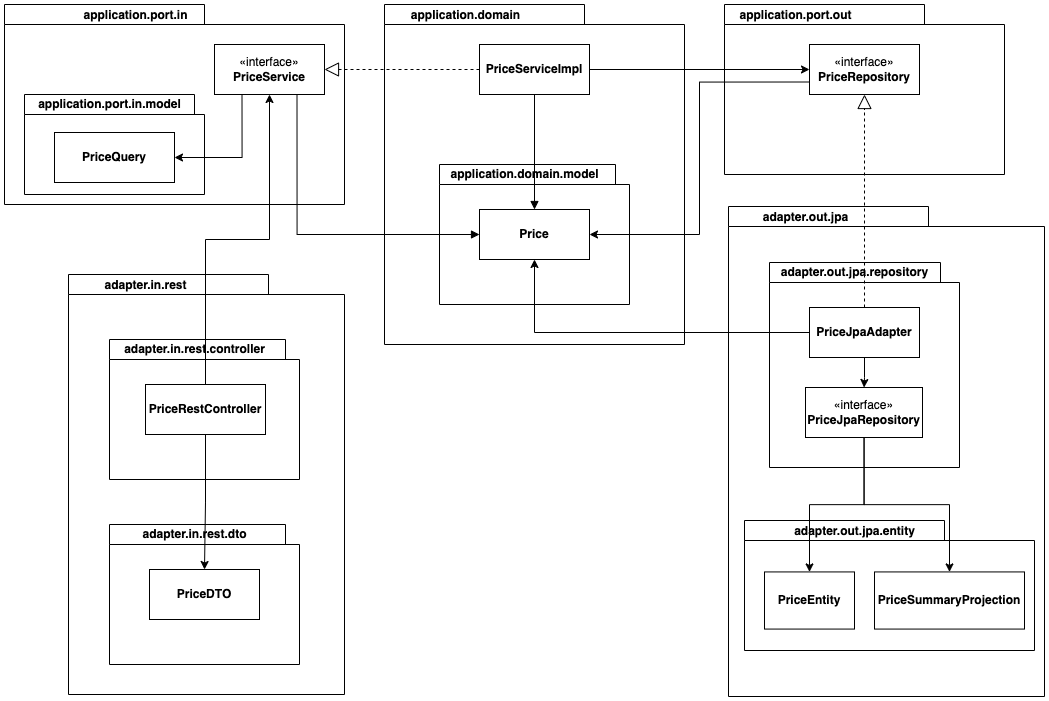

The diagram above was exported from draw.io. Its source (the exported page's mxGraphModel, read from the mxfile embedded in the PNG):
<mxGraphModel dx="1363" dy="757" grid="1" gridSize="10" guides="1" tooltips="1" connect="1" arrows="1" fold="1" page="1" pageScale="1" pageWidth="827" pageHeight="1169" math="0" shadow="0">
  <root>
    <mxCell id="0" />
    <mxCell id="1" parent="0" />
    <mxCell id="NQq1duZVx1vQZQGxKrYF-6" value="" style="group" parent="1" connectable="0" vertex="1">
      <mxGeometry x="430" y="180" width="320" height="440" as="geometry" />
    </mxCell>
    <mxCell id="NQq1duZVx1vQZQGxKrYF-7" value="" style="shape=folder;fontStyle=1;spacingTop=10;tabWidth=200;tabHeight=20;tabPosition=left;html=1;whiteSpace=wrap;" parent="NQq1duZVx1vQZQGxKrYF-6" vertex="1">
      <mxGeometry width="300" height="340" as="geometry" />
    </mxCell>
    <mxCell id="NQq1duZVx1vQZQGxKrYF-8" value="application.domain" style="text;align=center;fontStyle=1;verticalAlign=middle;spacingLeft=3;spacingRight=3;strokeColor=none;rotatable=0;points=[[0,0.5],[1,0.5]];portConstraint=eastwest;html=1;" parent="NQq1duZVx1vQZQGxKrYF-6" vertex="1">
      <mxGeometry width="162.16216216216216" height="21.904761904761905" as="geometry" />
    </mxCell>
    <mxCell id="NQq1duZVx1vQZQGxKrYF-9" value="&lt;b&gt;PriceServiceImpl&lt;/b&gt;" style="html=1;whiteSpace=wrap;" parent="NQq1duZVx1vQZQGxKrYF-6" vertex="1">
      <mxGeometry x="95" y="40" width="110" height="50" as="geometry" />
    </mxCell>
    <mxCell id="NQq1duZVx1vQZQGxKrYF-10" value="" style="group" parent="NQq1duZVx1vQZQGxKrYF-6" connectable="0" vertex="1">
      <mxGeometry x="55" y="160" width="190" height="140" as="geometry" />
    </mxCell>
    <mxCell id="NQq1duZVx1vQZQGxKrYF-11" value="" style="shape=folder;fontStyle=1;spacingTop=10;tabWidth=200;tabHeight=20;tabPosition=left;html=1;whiteSpace=wrap;" parent="NQq1duZVx1vQZQGxKrYF-10" vertex="1">
      <mxGeometry width="190" height="140" as="geometry" />
    </mxCell>
    <mxCell id="NQq1duZVx1vQZQGxKrYF-12" value="application.domain.model" style="text;align=center;fontStyle=1;verticalAlign=middle;spacingLeft=3;spacingRight=3;strokeColor=none;rotatable=0;points=[[0,0.5],[1,0.5]];portConstraint=eastwest;html=1;" parent="NQq1duZVx1vQZQGxKrYF-10" vertex="1">
      <mxGeometry width="170" height="20" as="geometry" />
    </mxCell>
    <mxCell id="NQq1duZVx1vQZQGxKrYF-14" value="&lt;b&gt;Price&lt;/b&gt;" style="html=1;whiteSpace=wrap;" parent="NQq1duZVx1vQZQGxKrYF-10" vertex="1">
      <mxGeometry x="40" y="45" width="110" height="50" as="geometry" />
    </mxCell>
    <mxCell id="NQq1duZVx1vQZQGxKrYF-17" value="" style="html=1;verticalAlign=bottom;endArrow=block;curved=0;rounded=0;exitX=0.5;exitY=1;exitDx=0;exitDy=0;" parent="NQq1duZVx1vQZQGxKrYF-6" source="NQq1duZVx1vQZQGxKrYF-9" target="NQq1duZVx1vQZQGxKrYF-14" edge="1">
      <mxGeometry width="80" relative="1" as="geometry">
        <mxPoint x="50" y="140" as="sourcePoint" />
        <mxPoint x="130" y="140" as="targetPoint" />
      </mxGeometry>
    </mxCell>
    <mxCell id="NQq1duZVx1vQZQGxKrYF-1" value="" style="shape=folder;fontStyle=1;spacingTop=10;tabWidth=200;tabHeight=20;tabPosition=left;html=1;whiteSpace=wrap;" parent="1" vertex="1">
      <mxGeometry x="50" y="180" width="340" height="200" as="geometry" />
    </mxCell>
    <mxCell id="NQq1duZVx1vQZQGxKrYF-15" value="" style="endArrow=block;dashed=1;endFill=0;endSize=12;html=1;rounded=0;exitX=0;exitY=0.5;exitDx=0;exitDy=0;entryX=1;entryY=0.5;entryDx=0;entryDy=0;" parent="1" source="NQq1duZVx1vQZQGxKrYF-9" target="NQq1duZVx1vQZQGxKrYF-5" edge="1">
      <mxGeometry width="160" relative="1" as="geometry">
        <mxPoint x="330" y="430" as="sourcePoint" />
        <mxPoint x="490" y="430" as="targetPoint" />
      </mxGeometry>
    </mxCell>
    <mxCell id="NQq1duZVx1vQZQGxKrYF-2" value="application.port.in" style="text;align=center;fontStyle=1;verticalAlign=middle;spacingLeft=3;spacingRight=3;strokeColor=none;rotatable=0;points=[[0,0.5],[1,0.5]];portConstraint=eastwest;html=1;" parent="1" vertex="1">
      <mxGeometry x="100" y="180" width="162.16216216216216" height="21.904761904761905" as="geometry" />
    </mxCell>
    <mxCell id="NQq1duZVx1vQZQGxKrYF-5" value="«interface»&lt;br&gt;&lt;b&gt;PriceService&lt;/b&gt;" style="html=1;whiteSpace=wrap;" parent="1" vertex="1">
      <mxGeometry x="260" y="220" width="110" height="50" as="geometry" />
    </mxCell>
    <mxCell id="NQq1duZVx1vQZQGxKrYF-19" value="" style="html=1;verticalAlign=bottom;endArrow=block;rounded=0;exitX=0.75;exitY=1;exitDx=0;exitDy=0;entryX=0;entryY=0.5;entryDx=0;entryDy=0;edgeStyle=orthogonalEdgeStyle;" parent="1" source="NQq1duZVx1vQZQGxKrYF-5" target="NQq1duZVx1vQZQGxKrYF-14" edge="1">
      <mxGeometry width="80" relative="1" as="geometry">
        <mxPoint x="590" y="280" as="sourcePoint" />
        <mxPoint x="590" y="395" as="targetPoint" />
      </mxGeometry>
    </mxCell>
    <mxCell id="NQq1duZVx1vQZQGxKrYF-20" value="" style="shape=folder;fontStyle=1;spacingTop=10;tabWidth=200;tabHeight=20;tabPosition=left;html=1;whiteSpace=wrap;" parent="1" vertex="1">
      <mxGeometry x="114" y="450" width="276" height="420" as="geometry" />
    </mxCell>
    <mxCell id="NQq1duZVx1vQZQGxKrYF-21" value="adapter.in.rest" style="text;align=center;fontStyle=1;verticalAlign=middle;spacingLeft=3;spacingRight=3;strokeColor=none;rotatable=0;points=[[0,0.5],[1,0.5]];portConstraint=eastwest;html=1;" parent="1" vertex="1">
      <mxGeometry x="110" y="450" width="162.16216216216216" height="21.904761904761905" as="geometry" />
    </mxCell>
    <mxCell id="NQq1duZVx1vQZQGxKrYF-25" value="" style="group" parent="1" connectable="0" vertex="1">
      <mxGeometry x="155" y="515" width="190" height="140" as="geometry" />
    </mxCell>
    <mxCell id="NQq1duZVx1vQZQGxKrYF-26" value="" style="shape=folder;fontStyle=1;spacingTop=10;tabWidth=200;tabHeight=20;tabPosition=left;html=1;whiteSpace=wrap;" parent="NQq1duZVx1vQZQGxKrYF-25" vertex="1">
      <mxGeometry width="190" height="140" as="geometry" />
    </mxCell>
    <mxCell id="NQq1duZVx1vQZQGxKrYF-27" value="adapter.in.rest.controller" style="text;align=center;fontStyle=1;verticalAlign=middle;spacingLeft=3;spacingRight=3;strokeColor=none;rotatable=0;points=[[0,0.5],[1,0.5]];portConstraint=eastwest;html=1;" parent="NQq1duZVx1vQZQGxKrYF-25" vertex="1">
      <mxGeometry width="170" height="20" as="geometry" />
    </mxCell>
    <mxCell id="NQq1duZVx1vQZQGxKrYF-28" value="&lt;b&gt;PriceRestController&lt;/b&gt;" style="html=1;whiteSpace=wrap;" parent="NQq1duZVx1vQZQGxKrYF-25" vertex="1">
      <mxGeometry x="36" y="45" width="120" height="50" as="geometry" />
    </mxCell>
    <mxCell id="NQq1duZVx1vQZQGxKrYF-30" style="edgeStyle=orthogonalEdgeStyle;rounded=0;orthogonalLoop=1;jettySize=auto;html=1;entryX=0.5;entryY=1;entryDx=0;entryDy=0;" parent="1" source="NQq1duZVx1vQZQGxKrYF-28" target="NQq1duZVx1vQZQGxKrYF-5" edge="1">
      <mxGeometry relative="1" as="geometry" />
    </mxCell>
    <mxCell id="NQq1duZVx1vQZQGxKrYF-31" value="" style="group" parent="1" connectable="0" vertex="1">
      <mxGeometry x="155" y="700" width="190" height="140" as="geometry" />
    </mxCell>
    <mxCell id="NQq1duZVx1vQZQGxKrYF-32" value="" style="shape=folder;fontStyle=1;spacingTop=10;tabWidth=200;tabHeight=20;tabPosition=left;html=1;whiteSpace=wrap;" parent="NQq1duZVx1vQZQGxKrYF-31" vertex="1">
      <mxGeometry width="190" height="140" as="geometry" />
    </mxCell>
    <mxCell id="NQq1duZVx1vQZQGxKrYF-33" value="adapter.in.rest.dto" style="text;align=center;fontStyle=1;verticalAlign=middle;spacingLeft=3;spacingRight=3;strokeColor=none;rotatable=0;points=[[0,0.5],[1,0.5]];portConstraint=eastwest;html=1;" parent="NQq1duZVx1vQZQGxKrYF-31" vertex="1">
      <mxGeometry width="170" height="20" as="geometry" />
    </mxCell>
    <mxCell id="NQq1duZVx1vQZQGxKrYF-34" value="&lt;b&gt;PriceDTO&lt;/b&gt;" style="html=1;whiteSpace=wrap;" parent="NQq1duZVx1vQZQGxKrYF-31" vertex="1">
      <mxGeometry x="40" y="45" width="110" height="50" as="geometry" />
    </mxCell>
    <mxCell id="NQq1duZVx1vQZQGxKrYF-35" style="edgeStyle=orthogonalEdgeStyle;rounded=0;orthogonalLoop=1;jettySize=auto;html=1;exitX=0.5;exitY=1;exitDx=0;exitDy=0;entryX=0.5;entryY=0;entryDx=0;entryDy=0;" parent="1" source="NQq1duZVx1vQZQGxKrYF-28" target="NQq1duZVx1vQZQGxKrYF-34" edge="1">
      <mxGeometry relative="1" as="geometry" />
    </mxCell>
    <mxCell id="YDjV-W7G2VudwVqUhvqS-1" value="" style="shape=folder;fontStyle=1;spacingTop=10;tabWidth=200;tabHeight=20;tabPosition=left;html=1;whiteSpace=wrap;" vertex="1" parent="1">
      <mxGeometry x="770" y="180" width="280" height="170" as="geometry" />
    </mxCell>
    <mxCell id="YDjV-W7G2VudwVqUhvqS-2" value="application.port.out" style="text;align=center;fontStyle=1;verticalAlign=middle;spacingLeft=3;spacingRight=3;strokeColor=none;rotatable=0;points=[[0,0.5],[1,0.5]];portConstraint=eastwest;html=1;" vertex="1" parent="1">
      <mxGeometry x="760" y="180" width="162.16216216216216" height="21.904761904761905" as="geometry" />
    </mxCell>
    <mxCell id="YDjV-W7G2VudwVqUhvqS-25" style="edgeStyle=orthogonalEdgeStyle;rounded=0;orthogonalLoop=1;jettySize=auto;html=1;entryX=1;entryY=0.5;entryDx=0;entryDy=0;exitX=0;exitY=0.75;exitDx=0;exitDy=0;" edge="1" parent="1" source="YDjV-W7G2VudwVqUhvqS-3" target="NQq1duZVx1vQZQGxKrYF-14">
      <mxGeometry relative="1" as="geometry" />
    </mxCell>
    <mxCell id="YDjV-W7G2VudwVqUhvqS-3" value="«interface»&lt;br&gt;&lt;b&gt;PriceRepository&lt;/b&gt;" style="html=1;whiteSpace=wrap;" vertex="1" parent="1">
      <mxGeometry x="855" y="220" width="110" height="50" as="geometry" />
    </mxCell>
    <mxCell id="YDjV-W7G2VudwVqUhvqS-5" style="edgeStyle=orthogonalEdgeStyle;rounded=0;orthogonalLoop=1;jettySize=auto;html=1;entryX=0;entryY=0.5;entryDx=0;entryDy=0;" edge="1" parent="1" source="NQq1duZVx1vQZQGxKrYF-9" target="YDjV-W7G2VudwVqUhvqS-3">
      <mxGeometry relative="1" as="geometry" />
    </mxCell>
    <mxCell id="YDjV-W7G2VudwVqUhvqS-6" value="" style="shape=folder;fontStyle=1;spacingTop=10;tabWidth=200;tabHeight=20;tabPosition=left;html=1;whiteSpace=wrap;" vertex="1" parent="1">
      <mxGeometry x="774" y="382" width="316" height="490" as="geometry" />
    </mxCell>
    <mxCell id="YDjV-W7G2VudwVqUhvqS-7" value="adapter.out.jpa" style="text;align=center;fontStyle=1;verticalAlign=middle;spacingLeft=3;spacingRight=3;strokeColor=none;rotatable=0;points=[[0,0.5],[1,0.5]];portConstraint=eastwest;html=1;" vertex="1" parent="1">
      <mxGeometry x="770" y="382" width="162.16216216216216" height="21.904761904761905" as="geometry" />
    </mxCell>
    <mxCell id="YDjV-W7G2VudwVqUhvqS-18" value="&lt;b&gt;PriceEntiy&lt;/b&gt;" style="html=1;whiteSpace=wrap;" vertex="1" parent="1">
      <mxGeometry x="865" y="751" width="110" height="50" as="geometry" />
    </mxCell>
    <mxCell id="YDjV-W7G2VudwVqUhvqS-13" value="" style="shape=folder;fontStyle=1;spacingTop=10;tabWidth=200;tabHeight=20;tabPosition=left;html=1;whiteSpace=wrap;" vertex="1" parent="1">
      <mxGeometry x="790" y="696" width="290" height="130" as="geometry" />
    </mxCell>
    <mxCell id="YDjV-W7G2VudwVqUhvqS-14" value="adapter.out.jpa.entity" style="text;align=center;fontStyle=1;verticalAlign=middle;spacingLeft=3;spacingRight=3;strokeColor=none;rotatable=0;points=[[0,0.5],[1,0.5]];portConstraint=eastwest;html=1;" vertex="1" parent="1">
      <mxGeometry x="815" y="696" width="170" height="22.857142857142858" as="geometry" />
    </mxCell>
    <mxCell id="YDjV-W7G2VudwVqUhvqS-15" value="&lt;b&gt;PriceEntity&lt;/b&gt;" style="html=1;whiteSpace=wrap;" vertex="1" parent="1">
      <mxGeometry x="810" y="747.43" width="90" height="57.14" as="geometry" />
    </mxCell>
    <mxCell id="YDjV-W7G2VudwVqUhvqS-19" value="&lt;b&gt;PriceSummaryProjection&lt;/b&gt;" style="html=1;whiteSpace=wrap;" vertex="1" parent="1">
      <mxGeometry x="920" y="747.43" width="150" height="57.14" as="geometry" />
    </mxCell>
    <mxCell id="YDjV-W7G2VudwVqUhvqS-9" value="" style="shape=folder;fontStyle=1;spacingTop=10;tabWidth=200;tabHeight=20;tabPosition=left;html=1;whiteSpace=wrap;" vertex="1" parent="1">
      <mxGeometry x="815" y="438" width="190" height="205" as="geometry" />
    </mxCell>
    <mxCell id="YDjV-W7G2VudwVqUhvqS-10" value="adapter.out.jpa.repository" style="text;align=center;fontStyle=1;verticalAlign=middle;spacingLeft=3;spacingRight=3;strokeColor=none;rotatable=0;points=[[0,0.5],[1,0.5]];portConstraint=eastwest;html=1;" vertex="1" parent="1">
      <mxGeometry x="815" y="438" width="170" height="20" as="geometry" />
    </mxCell>
    <mxCell id="YDjV-W7G2VudwVqUhvqS-22" style="edgeStyle=orthogonalEdgeStyle;rounded=0;orthogonalLoop=1;jettySize=auto;html=1;" edge="1" parent="1" source="YDjV-W7G2VudwVqUhvqS-11" target="YDjV-W7G2VudwVqUhvqS-21">
      <mxGeometry relative="1" as="geometry" />
    </mxCell>
    <mxCell id="YDjV-W7G2VudwVqUhvqS-26" style="edgeStyle=orthogonalEdgeStyle;rounded=0;orthogonalLoop=1;jettySize=auto;html=1;entryX=0.5;entryY=1;entryDx=0;entryDy=0;" edge="1" parent="1" source="YDjV-W7G2VudwVqUhvqS-11" target="NQq1duZVx1vQZQGxKrYF-14">
      <mxGeometry relative="1" as="geometry" />
    </mxCell>
    <mxCell id="YDjV-W7G2VudwVqUhvqS-11" value="&lt;b&gt;PriceJpaAdapter&lt;/b&gt;" style="html=1;whiteSpace=wrap;" vertex="1" parent="1">
      <mxGeometry x="855" y="483" width="110" height="50" as="geometry" />
    </mxCell>
    <mxCell id="YDjV-W7G2VudwVqUhvqS-23" style="edgeStyle=orthogonalEdgeStyle;rounded=0;orthogonalLoop=1;jettySize=auto;html=1;" edge="1" parent="1" source="YDjV-W7G2VudwVqUhvqS-21" target="YDjV-W7G2VudwVqUhvqS-15">
      <mxGeometry relative="1" as="geometry" />
    </mxCell>
    <mxCell id="YDjV-W7G2VudwVqUhvqS-24" style="edgeStyle=orthogonalEdgeStyle;rounded=0;orthogonalLoop=1;jettySize=auto;html=1;" edge="1" parent="1" source="YDjV-W7G2VudwVqUhvqS-21" target="YDjV-W7G2VudwVqUhvqS-19">
      <mxGeometry relative="1" as="geometry" />
    </mxCell>
    <mxCell id="YDjV-W7G2VudwVqUhvqS-21" value="&lt;div&gt;«interface»&lt;br&gt;&lt;/div&gt;&lt;b&gt;PriceJpaRepository&lt;/b&gt;" style="html=1;whiteSpace=wrap;" vertex="1" parent="1">
      <mxGeometry x="851" y="563" width="117" height="50" as="geometry" />
    </mxCell>
    <mxCell id="YDjV-W7G2VudwVqUhvqS-17" value="" style="endArrow=block;dashed=1;endFill=0;endSize=12;html=1;rounded=0;exitX=0.5;exitY=0;exitDx=0;exitDy=0;entryX=0.5;entryY=1;entryDx=0;entryDy=0;" edge="1" parent="1" source="YDjV-W7G2VudwVqUhvqS-11" target="YDjV-W7G2VudwVqUhvqS-3">
      <mxGeometry width="160" relative="1" as="geometry">
        <mxPoint x="535" y="255" as="sourcePoint" />
        <mxPoint x="315" y="255" as="targetPoint" />
      </mxGeometry>
    </mxCell>
    <mxCell id="YDjV-W7G2VudwVqUhvqS-32" value="" style="group" vertex="1" connectable="0" parent="1">
      <mxGeometry x="70" y="270" width="180" height="100" as="geometry" />
    </mxCell>
    <mxCell id="YDjV-W7G2VudwVqUhvqS-29" value="" style="shape=folder;fontStyle=1;spacingTop=10;tabWidth=200;tabHeight=20;tabPosition=left;html=1;whiteSpace=wrap;" vertex="1" parent="YDjV-W7G2VudwVqUhvqS-32">
      <mxGeometry width="180" height="100" as="geometry" />
    </mxCell>
    <mxCell id="YDjV-W7G2VudwVqUhvqS-30" value="application.port.in.model" style="text;align=center;fontStyle=1;verticalAlign=middle;spacingLeft=3;spacingRight=3;strokeColor=none;rotatable=0;points=[[0,0.5],[1,0.5]];portConstraint=eastwest;html=1;" vertex="1" parent="YDjV-W7G2VudwVqUhvqS-32">
      <mxGeometry width="170" height="20" as="geometry" />
    </mxCell>
    <mxCell id="YDjV-W7G2VudwVqUhvqS-31" value="&lt;b&gt;PriceQuery&lt;/b&gt;" style="html=1;whiteSpace=wrap;" vertex="1" parent="YDjV-W7G2VudwVqUhvqS-32">
      <mxGeometry x="30" y="38" width="120" height="50" as="geometry" />
    </mxCell>
    <mxCell id="YDjV-W7G2VudwVqUhvqS-33" style="edgeStyle=orthogonalEdgeStyle;rounded=0;orthogonalLoop=1;jettySize=auto;html=1;entryX=1;entryY=0.5;entryDx=0;entryDy=0;exitX=0.25;exitY=1;exitDx=0;exitDy=0;" edge="1" parent="1" source="NQq1duZVx1vQZQGxKrYF-5" target="YDjV-W7G2VudwVqUhvqS-31">
      <mxGeometry relative="1" as="geometry" />
    </mxCell>
  </root>
</mxGraphModel>